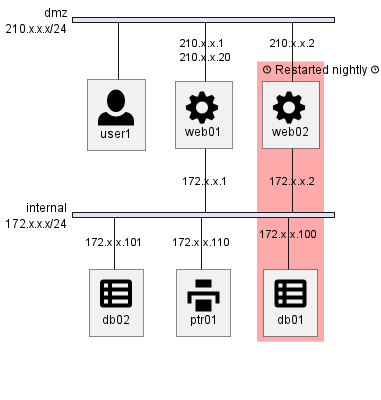

The diagram above was rendered by PlantUML. Its source (embedded in the PNG):
@startuml

nwdiag {
  group nightly {
    color = "#FFAAAA";
    description = "<&clock> Restarted nightly <&clock>";
    web02;
    db01;
  }
  network dmz {
      address = "210.x.x.x/24"

      user [description = "<&person*4.5>\n user1"];
      // set multiple addresses (using comma)
      web01 [address = "210.x.x.1, 210.x.x.20",  description = "<&cog*4>\nweb01"]
      web02 [address = "210.x.x.2",  description = "<&cog*4>\nweb02"];

  }
  network internal {
      address = "172.x.x.x/24";

      web01 [address = "172.x.x.1"];
      web02 [address = "172.x.x.2"];
      db01 [address = "172.x.x.100",  description = "<&spreadsheet*4>\n db01"];
      db02 [address = "172.x.x.101",  description = "<&spreadsheet*4>\n db02"];
      ptr  [address = "172.x.x.110",  description = "<&print*4>\n ptr01"];
  }
}
@enduml